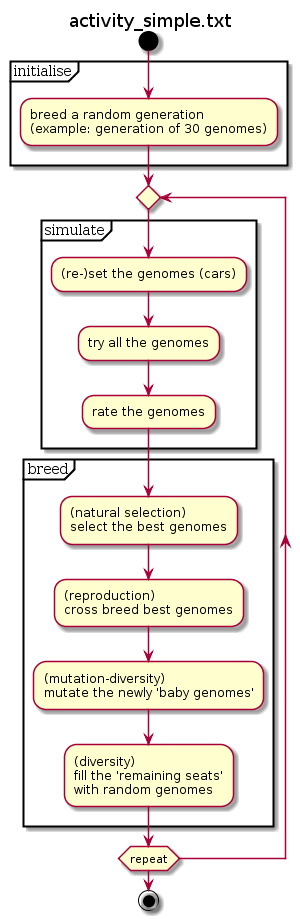

The diagram above was rendered by PlantUML. Its source (embedded in the PNG):
@startuml


title activity_simple.txt


start


partition "initialise" {

	:breed a random generation
	(example: generation of 30 genomes);
}

repeat

	partition "simulate" {

		:(re-)set the genomes (cars);

		:try all the genomes;

		:rate the genomes;
	}

	partition "breed" {

		:(natural selection)
		select the best genomes;
		
		:(reproduction)
		cross breed best genomes;

		:(mutation-diversity)
		mutate the newly 'baby genomes';

		:(diversity)
		fill the 'remaining seats'
		with random genomes;
	}

repeat while (repeat)


stop



@enduml